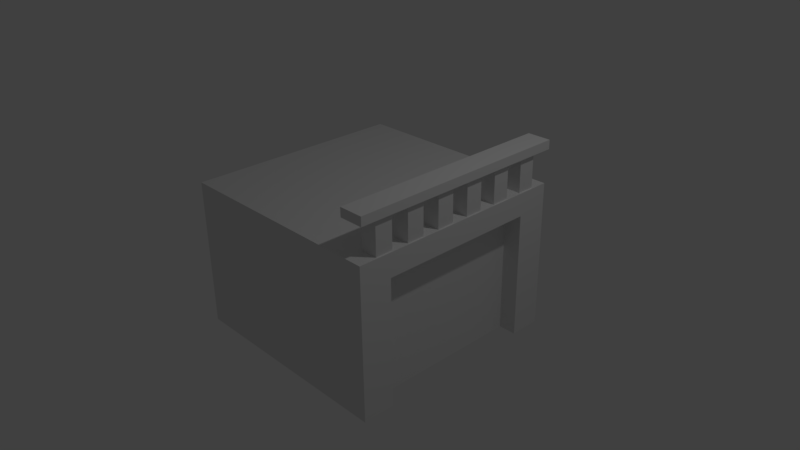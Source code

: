 # Source: tile_waterFall.blend  (saved by Blender 2.77.0; exported with 4.5.12 LTS)
import bpy
from mathutils import Matrix  # noqa: F401  (used for matrix-valued properties, if any)

bpy.ops.wm.read_factory_settings(use_empty=True)
scene = bpy.context.scene
scene.name = 'Scene'

# ---- collections
col_collection_1 = bpy.data.collections.new('Collection 1'); scene.collection.children.link(col_collection_1)

# ---- materials (node trees are filled in below, after node groups)
mat_material = bpy.data.materials.new('Material')
mat_material.alpha_threshold = 0.0
mat_material.use_transparent_shadow = False
mat_material.roughness = 0.5
mat_material.line_color = (0.0, 0.0, 0.0, 1.0)

# ---- material node trees

# ---- world
world_world = bpy.data.worlds.new('World'); scene.world = world_world
world_world.color = (0.05088, 0.05088, 0.05088)
world_world.use_sun_shadow = False
world_world.sun_shadow_jitter_overblur = 0.0
world_world.cycles.sampling_method = 'MANUAL'

# ---- cameras
cam_camera = bpy.data.cameras.new('Camera')
cam_camera.clip_end = 100.0
cam_camera.lens = 35.0
cam_camera.sensor_width = 32.0
cam_camera.sensor_height = 18.0
cam_camera.ortho_scale = 7.314
cam_camera.dof.focus_distance = 0.0
cam_camera.dof.aperture_fstop = 128.0

# ---- lights
light_lamp = bpy.data.lights.new('Lamp', 'POINT')
light_lamp.transmission_factor = 0.0
light_lamp.cutoff_distance = 30.0
light_lamp.energy = 100.0
light_lamp.shadow_buffer_clip_start = 1.001
light_lamp.shadow_soft_size = 0.1
light_lamp.shadow_maximum_resolution = 0.006
light_lamp.use_absolute_resolution = True

# ---- meshes
me_cube_001 = bpy.data.meshes.new('Cube.001')
me_cube_001.from_pydata([(-1.0, -0.9982, -1.0), (-1.0, -0.9982, 1.0), (-1.0, 0.9898, -1.0), (-1.0, 0.9898, 1.0), (1.0, -0.9982, -1.0), (1.0, -0.9982, 1.0), (1.0, 0.9898, -1.0), (1.0, 0.9898, 1.0), (-0.7, 0.9898, 1.0), (-0.7, 0.9898, -1.0), (-0.7, -0.9982, 1.0), (-0.7, -0.9982, -1.0), (0.6858, 0.9898, 1.0), (0.6858, -0.9982, -1.0), (0.6858, 0.9898, -1.0), (0.6858, -0.9982, 1.0), (-1.0, -0.8453, 1.0), (-1.0, -0.6924, 1.0), (-1.0, -0.5395, 1.0), (-1.0, -0.3865, 1.0), (-1.0, -0.2336, 1.0), (-1.0, -0.08067, 1.0), (-1.0, 0.07226, 1.0), (-1.0, 0.2252, 1.0), (-1.0, 0.3781, 1.0), (-1.0, 0.531, 1.0), (-1.0, 0.684, 1.0), (-1.0, 0.8369, 1.0), (-1.0, 0.8369, -1.0), (-1.0, 0.684, -1.0), (-1.0, 0.531, -1.0), (-1.0, 0.3781, -1.0), (-1.0, 0.2252, -1.0), (-1.0, 0.07226, -1.0), (-1.0, -0.08067, -1.0), (-1.0, -0.2336, -1.0), (-1.0, -0.3865, -1.0), (-1.0, -0.5395, -1.0), (-1.0, -0.6924, -1.0), (-1.0, -0.8453, -1.0), (1.0, 0.8369, 1.0), (1.0, 0.684, 1.0), (1.0, 0.531, 1.0), (1.0, 0.3781, 1.0), (1.0, 0.2252, 1.0), (1.0, 0.07226, 1.0), (1.0, -0.08067, 1.0), (1.0, -0.2336, 1.0), (1.0, -0.3865, 1.0), (1.0, -0.5395, 1.0), (1.0, -0.6924, 1.0), (1.0, -0.8453, 1.0), (1.0, -0.8453, -1.0), (1.0, -0.6924, -1.0), (1.0, -0.5395, -1.0), (1.0, -0.3865, -1.0), (1.0, -0.2336, -1.0), (1.0, -0.08067, -1.0), (1.0, 0.07226, -1.0), (1.0, 0.2252, -1.0), (1.0, 0.3781, -1.0), (1.0, 0.531, -1.0), (1.0, 0.684, -1.0), (1.0, 0.8369, -1.0), (-0.7, 0.8369, 1.0), (-0.7, 0.684, 1.0), (-0.7, 0.531, 1.0), (-0.7, 0.3781, 1.0), (-0.7, 0.2252, 1.0), (-0.7, 0.07226, 1.0), (-0.7, -0.08067, 1.0), (-0.7, -0.2336, 1.0), (-0.7, -0.3865, 1.0), (-0.7, -0.5395, 1.0), (-0.7, -0.6924, 1.0), (-0.7, -0.8453, 1.0), (-0.7, 0.8369, -1.0), (-0.7, 0.684, -1.0), (-0.7, 0.531, -1.0), (-0.7, 0.3781, -1.0), (-0.7, 0.2252, -1.0), (-0.7, 0.07226, -1.0), (-0.7, -0.08067, -1.0), (-0.7, -0.2336, -1.0), (-0.7, -0.3865, -1.0), (-0.7, -0.5395, -1.0), (-0.7, -0.6924, -1.0), (-0.7, -0.8453, -1.0), (0.6858, 0.8369, 1.0), (0.6858, 0.684, 1.0), (0.6858, 0.531, 1.0), (0.6858, 0.3781, 1.0), (0.6858, 0.2252, 1.0), (0.6858, 0.07226, 1.0), (0.6858, -0.08067, 1.0), (0.6858, -0.2336, 1.0), (0.6858, -0.3865, 1.0), (0.6858, -0.5395, 1.0), (0.6858, -0.6924, 1.0), (0.6858, -0.8453, 1.0), (0.6858, 0.8369, -1.0), (0.6858, 0.684, -1.0), (0.6858, 0.531, -1.0), (0.6858, 0.3781, -1.0), (0.6858, 0.2252, -1.0), (0.6858, 0.07226, -1.0), (0.6858, -0.08067, -1.0), (0.6858, -0.2336, -1.0), (0.6858, -0.3865, -1.0), (0.6858, -0.5395, -1.0), (0.6858, -0.6924, -1.0), (0.6858, -0.8453, -1.0), (-0.7, 0.8369, 9.358), (-0.7, 0.684, 9.358), (-0.7, 0.531, 9.358), (-0.7, 0.3781, 9.358), (-0.7, 0.2252, 9.358), (-0.7, 0.07226, 9.358), (-0.7, -0.08067, 9.358), (-0.7, -0.2336, 9.358), (-0.7, -0.3865, 9.358), (-0.7, -0.5395, 9.358), (-0.7, -0.6924, 9.358), (-0.7, -0.8453, 9.358), (0.6858, 0.8369, 9.358), (0.6858, 0.684, 9.358), (0.6858, 0.531, 9.358), (0.6858, 0.3781, 9.358), (0.6858, 0.2252, 9.358), (0.6858, 0.07226, 9.358), (0.6858, -0.08067, 9.358), (0.6858, -0.2336, 9.358), (0.6858, -0.3865, 9.358), (0.6858, -0.5395, 9.358), (0.6858, -0.6924, 9.358), (0.6858, -0.8453, 9.358)], [], [(27, 3, 2, 28), (12, 7, 6, 14), (51, 5, 4, 52), (10, 1, 0, 11), (100, 14, 6, 63), (64, 8, 3, 27), (88, 12, 8, 64), (28, 2, 9, 76), (15, 10, 11, 13), (3, 8, 9, 2), (5, 15, 13, 4), (40, 7, 12, 88), (76, 9, 14, 100), (8, 12, 14, 9), (11, 87, 111, 13), (87, 86, 110, 111), (86, 85, 109, 110), (85, 84, 108, 109), (84, 83, 107, 108), (83, 82, 106, 107), (82, 81, 105, 106), (81, 80, 104, 105), (80, 79, 103, 104), (79, 78, 102, 103), (78, 77, 101, 102), (77, 76, 100, 101), (5, 51, 99, 15), (51, 50, 98, 99), (50, 49, 97, 98), (49, 48, 96, 97), (48, 47, 95, 96), (47, 46, 94, 95), (46, 45, 93, 94), (45, 44, 92, 93), (44, 43, 91, 92), (43, 42, 90, 91), (42, 41, 89, 90), (41, 40, 88, 89), (0, 39, 87, 11), (39, 38, 86, 87), (38, 37, 85, 86), (37, 36, 84, 85), (36, 35, 83, 84), (35, 34, 82, 83), (34, 33, 81, 82), (33, 32, 80, 81), (32, 31, 79, 80), (31, 30, 78, 79), (30, 29, 77, 78), (29, 28, 76, 77), (15, 99, 75, 10), (66, 67, 115, 114), (98, 97, 73, 74), (89, 88, 124, 125), (96, 95, 71, 72), (75, 99, 135, 123), (94, 93, 69, 70), (92, 68, 116, 128), (92, 91, 67, 68), (72, 73, 121, 120), (90, 89, 65, 66), (95, 94, 130, 131), (10, 75, 16, 1), (75, 74, 17, 16), (74, 73, 18, 17), (73, 72, 19, 18), (72, 71, 20, 19), (71, 70, 21, 20), (70, 69, 22, 21), (69, 68, 23, 22), (68, 67, 24, 23), (67, 66, 25, 24), (66, 65, 26, 25), (65, 64, 27, 26), (13, 111, 52, 4), (111, 110, 53, 52), (110, 109, 54, 53), (109, 108, 55, 54), (108, 107, 56, 55), (107, 106, 57, 56), (106, 105, 58, 57), (105, 104, 59, 58), (104, 103, 60, 59), (103, 102, 61, 60), (102, 101, 62, 61), (101, 100, 63, 62), (7, 40, 63, 6), (40, 41, 62, 63), (41, 42, 61, 62), (42, 43, 60, 61), (43, 44, 59, 60), (44, 45, 58, 59), (45, 46, 57, 58), (46, 47, 56, 57), (47, 48, 55, 56), (48, 49, 54, 55), (49, 50, 53, 54), (50, 51, 52, 53), (1, 16, 39, 0), (16, 17, 38, 39), (17, 18, 37, 38), (18, 19, 36, 37), (19, 20, 35, 36), (20, 21, 34, 35), (21, 22, 33, 34), (22, 23, 32, 33), (23, 24, 31, 32), (24, 25, 30, 31), (25, 26, 29, 30), (26, 27, 28, 29), (135, 134, 122, 123), (133, 132, 120, 121), (131, 130, 118, 119), (129, 128, 116, 117), (127, 126, 114, 115), (125, 124, 112, 113), (67, 91, 127, 115), (97, 96, 132, 133), (98, 74, 122, 134), (74, 75, 123, 122), (90, 66, 114, 126), (73, 97, 133, 121), (91, 90, 126, 127), (68, 69, 117, 116), (65, 89, 125, 113), (99, 98, 134, 135), (96, 72, 120, 132), (88, 64, 112, 124), (71, 95, 131, 119), (93, 92, 128, 129), (70, 71, 119, 118), (94, 70, 118, 130), (64, 65, 113, 112), (69, 93, 129, 117)])
me_cube_001.use_remesh_preserve_volume = False
me_cube_001.use_remesh_preserve_attributes = False
me_cube_001.use_mirror_vertex_groups = False
me_cube_001.update()
me_cube = bpy.data.meshes.new('Cube')
me_cube.from_pydata([(1.0, 1.0, -1.0), (1.0, -1.0, -1.0), (-1.0, -1.0, -1.0), (-1.0, 1.0, -1.0), (1.0, 1.0, 1.0), (1.0, -1.0, 1.0), (-1.0, -1.0, 1.0), (-1.0, 1.0, 1.0), (1.0, 1.0, 0.02589), (1.0, 1.0, 0.6926), (1.0, -1.0, 0.02589), (1.0, -1.0, 0.6926), (-1.0, -1.0, 0.02589), (-1.0, -1.0, 0.6926), (-1.0, 1.0, 0.02589), (-1.0, 1.0, 0.6926), (1.0, 0.7143, -1.0), (1.0, -0.7143, -1.0), (-1.0, -0.7143, -1.0), (-1.0, -0.4286, -1.0), (-1.0, -0.1429, -1.0), (-1.0, 0.1429, -1.0), (-1.0, 0.4286, -1.0), (-1.0, 0.7143, -1.0), (1.0, 0.7143, 1.0), (1.0, 0.4286, 1.0), (1.0, 0.1429, 1.0), (1.0, -0.1429, 1.0), (1.0, -0.4286, 1.0), (1.0, -0.7143, 1.0), (-1.0, -0.7143, 1.0), (-1.0, -0.4286, 1.0), (-1.0, -0.1429, 1.0), (-1.0, 0.1429, 1.0), (-1.0, 0.4286, 1.0), (-1.0, 0.7143, 1.0), (-1.0, -0.7143, 0.02589), (-1.0, -0.4286, 0.02589), (-1.0, -0.1429, 0.02589), (-1.0, 0.1429, 0.02589), (-1.0, 0.4286, 0.02589), (-1.0, 0.7143, 0.02589), (-1.0, -0.7143, 0.6926), (-1.0, -0.4286, 0.6926), (-1.0, -0.1429, 0.6926), (-1.0, 0.1429, 0.6926), (-1.0, 0.4286, 0.6926), (-1.0, 0.7143, 0.6926), (1.0, 0.7143, 0.02589), (1.0, -0.7143, 0.02589), (1.0, 0.7143, 0.6926), (1.0, 0.4286, 0.6926), (1.0, 0.1429, 0.6926), (1.0, -0.1429, 0.6926), (1.0, -0.4286, 0.6926), (1.0, -0.7143, 0.6926), (0.8394, 0.7143, -1.0), (0.8394, 0.4286, -1.0), (0.8394, 0.1429, -1.0), (0.8394, -0.1429, -1.0), (0.8394, -0.4286, -1.0), (0.8394, -0.7143, -1.0), (0.8394, 0.7143, 0.02589), (0.8394, 0.4286, 0.02589), (0.8394, 0.1429, 0.02589), (0.8394, -0.1429, 0.02589), (0.8394, -0.4286, 0.02589), (0.8394, -0.7143, 0.02589), (0.8394, 0.7143, 0.6926), (0.8394, 0.4286, 0.6926), (0.8394, 0.1429, 0.6926), (0.8394, -0.1429, 0.6926), (0.8394, -0.4286, 0.6926), (0.8394, -0.7143, 0.6926)], [], [(17, 1, 2, 18), (29, 30, 6, 5), (55, 29, 5, 11), (11, 5, 6, 13), (47, 35, 7, 15), (8, 0, 3, 14), (4, 9, 15, 7), (9, 8, 14, 15), (23, 41, 14, 3), (41, 47, 15, 14), (1, 10, 12, 2), (10, 11, 13, 12), (17, 49, 10, 1), (49, 55, 11, 10), (8, 9, 50, 48), (49, 17, 61, 67), (51, 52, 70, 69), (50, 51, 69, 68), (0, 8, 48, 16), (48, 50, 68, 62), (54, 55, 73, 72), (16, 48, 62, 56), (12, 13, 42, 36), (36, 42, 43, 37), (37, 43, 44, 38), (38, 44, 45, 39), (39, 45, 46, 40), (40, 46, 47, 41), (2, 12, 36, 18), (18, 36, 37, 19), (19, 37, 38, 20), (20, 38, 39, 21), (21, 39, 40, 22), (22, 40, 41, 23), (13, 6, 30, 42), (42, 30, 31, 43), (43, 31, 32, 44), (44, 32, 33, 45), (45, 33, 34, 46), (46, 34, 35, 47), (9, 4, 24, 50), (50, 24, 25, 51), (51, 25, 26, 52), (52, 26, 27, 53), (53, 27, 28, 54), (54, 28, 29, 55), (4, 7, 35, 24), (24, 35, 34, 25), (25, 34, 33, 26), (26, 33, 32, 27), (27, 32, 31, 28), (28, 31, 30, 29), (0, 16, 23, 3), (62, 68, 69, 63), (63, 69, 70, 64), (64, 70, 71, 65), (65, 71, 72, 66), (66, 72, 73, 67), (56, 62, 63, 57), (57, 63, 64, 58), (58, 64, 65, 59), (59, 65, 66, 60), (60, 66, 67, 61), (52, 53, 71, 70), (55, 49, 67, 73), (53, 54, 72, 71)])
me_cube.materials.append(mat_material)
me_cube.use_remesh_preserve_volume = False
me_cube.use_remesh_preserve_attributes = False
me_cube.use_mirror_vertex_groups = False
me_cube.update()

# ---- objects
ob_cube_001 = bpy.data.objects.new('Cube.001', me_cube_001)
ob_cube = bpy.data.objects.new('Cube', me_cube)
ob_lamp = bpy.data.objects.new('Lamp', light_lamp)
ob_camera = bpy.data.objects.new('Camera', cam_camera)

# ---- transforms, parenting, visibility, modifiers, constraints
ob_cube_001.location = (1.368, 0.006702, 1.511)
ob_cube_001.rotation_euler = (3.142, -0.0, 0.0)
ob_cube_001.scale = (0.1599, 1.506, 0.05982)
ob_cube_001.lineart.crease_threshold = 0.0
ob_cube.location = (0.0, 0.0, 0.0)
ob_cube.scale = (1.5, 1.5, 1.0)
ob_cube.lock_rotations_4d = False
ob_cube.empty_display_type = 'ARROWS'
ob_cube.lineart.crease_threshold = 0.0
ob_lamp.location = (4.076, 1.005, 5.904)
ob_lamp.rotation_euler = (0.6503, 0.05522, 1.866)
ob_lamp.lock_rotations_4d = False
ob_lamp.empty_display_type = 'ARROWS'
ob_lamp.color = (0.0, 0.0, 0.0, 0.0)
ob_lamp.lineart.crease_threshold = 0.0
ob_camera.location = (7.481, -6.508, 5.344)
ob_camera.rotation_euler = (1.109, 0.01082, 0.8149)
ob_camera.lock_rotations_4d = False
ob_camera.empty_display_type = 'ARROWS'
ob_camera.color = (0.0, 0.0, 0.0, 0.0)
ob_camera.display_type = 'WIRE'
ob_camera.lineart.crease_threshold = 0.0

# ---- collection membership
col_collection_1.objects.link(ob_cube_001)
col_collection_1.objects.link(ob_cube)
col_collection_1.objects.link(ob_lamp)
col_collection_1.objects.link(ob_camera)

# ---- scene / render settings (as saved in the file)
scene.camera = ob_camera
scene.frame_start = 1; scene.frame_end = 250; scene.frame_set(1)
scene.render.engine = 'BLENDER_EEVEE_NEXT'
scene.render.resolution_percentage = 50
scene.render.dither_intensity = 0.0
scene.cycles.use_denoising = False
scene.cycles.samples = 128
scene.cycles.sampling_pattern = 'TABULATED_SOBOL'
scene.cycles.light_sampling_threshold = 0.0
scene.cycles.use_adaptive_sampling = False
scene.cycles.use_light_tree = False
scene.cycles.blur_glossy = 0.0
scene.cycles.sample_clamp_indirect = 0.0
scene.view_settings.view_transform = 'Standard'
bpy.context.view_layer.update()
